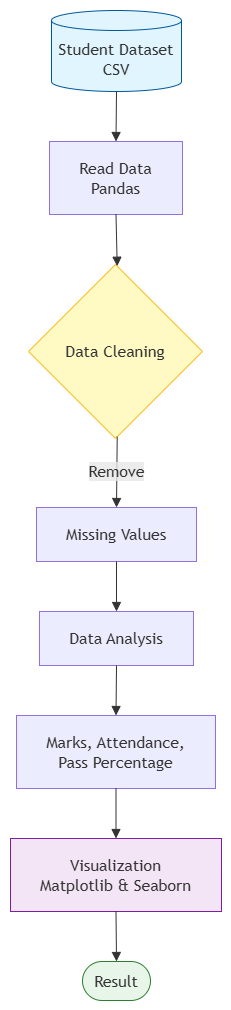

The diagram above was exported from draw.io. Its source (the exported page's mxGraphModel, read from the mxfile embedded in the PNG):
<mxGraphModel dx="2435" dy="1992" grid="1" gridSize="10" guides="1" tooltips="1" connect="1" arrows="1" fold="1" page="1" pageScale="1" pageWidth="850" pageHeight="1100" math="0" shadow="0">
  <root>
    <mxCell id="0" />
    <mxCell id="1" parent="0" />
    <UserObject label="" mermaidData="{&#10;  &quot;data&quot;: &quot;flowchart TD\n  A[(Student Dataset&lt;br/&gt;CSV)] --&gt; B[Read Data&lt;br/&gt;Pandas]\n  B --&gt; C{Data Cleaning}\n  C --&gt;|Remove| D[Missing Values]\n  D --&gt; E[Data Analysis]\n  E --&gt; F[Marks, Attendance,&lt;br/&gt;Pass Percentage]\n  F --&gt; G[Visualization&lt;br/&gt;Matplotlib &amp; Seaborn]\n  G --&gt; H([Result])\n\n  style A fill:#e1f5fe,stroke:#01579b\n  style H fill:#e8f5e9,stroke:#2e7d32\n  style C fill:#fff9c4,stroke:#fbc02d\n  style G fill:#f3e5f5,stroke:#7b1fa2&quot;,&#10;  &quot;config&quot;: null&#10;}" id="17">
      <mxCell connectable="0" parent="1" style="group;transparentBounds=1;editIcon=1;lockedGroup=0;groupPadding=10;" vertex="1">
        <mxGeometry as="geometry" />
      </mxCell>
    </UserObject>
    <UserObject label="Student Dataset&#10;CSV" mermaidId="n:A" mermaidBaseStyle="html=1;shape=cylinder3;boundedLbl=1;backgroundOutline=1;size=10;strokeWidth=1;whiteSpace=wrap;fillColor=#e1f5fe;strokeColor=#01579b;fontColor=light-dark(#333333,#cccccc);fontFamily=Trebuchet MS,Verdana,Arial,sans-serif;fontSize=16;" mermaidBaseValue="Student Dataset&#10;CSV" id="2">
      <mxCell parent="17" style="html=1;shape=cylinder3;boundedLbl=1;backgroundOutline=1;size=10;strokeWidth=1;whiteSpace=wrap;fillColor=#e1f5fe;strokeColor=#01579b;fontColor=light-dark(#333333,#cccccc);fontFamily=Trebuchet MS,Verdana,Arial,sans-serif;fontSize=16;" vertex="1">
        <mxGeometry height="81" width="130" x="49" y="8" as="geometry" />
      </mxCell>
    </UserObject>
    <UserObject label="Read Data&#10;Pandas" mermaidId="n:B" mermaidBaseStyle="html=1;whiteSpace=wrap;strokeWidth=1;fillColor=light-dark(#ECECFF,#1f2020);strokeColor=light-dark(#9370DB,#cccccc);fontColor=light-dark(#333333,#cccccc);fontFamily=Trebuchet MS,Verdana,Arial,sans-serif;fontSize=16;" mermaidBaseValue="Read Data&#10;Pandas" id="3">
      <mxCell parent="17" style="html=1;whiteSpace=wrap;strokeWidth=1;fillColor=light-dark(#ECECFF,#1f2020);strokeColor=light-dark(#9370DB,#cccccc);fontColor=light-dark(#333333,#cccccc);fontFamily=Trebuchet MS,Verdana,Arial,sans-serif;fontSize=16;" vertex="1">
        <mxGeometry height="73" width="133" x="47" y="139" as="geometry" />
      </mxCell>
    </UserObject>
    <UserObject label="Data Cleaning" mermaidId="n:C" mermaidBaseStyle="rhombus;html=1;strokeWidth=1;whiteSpace=wrap;fillColor=#fff9c4;strokeColor=#fbc02d;fontColor=light-dark(#333333,#cccccc);fontFamily=Trebuchet MS,Verdana,Arial,sans-serif;fontSize=16;" mermaidBaseValue="Data Cleaning" id="4">
      <mxCell parent="17" style="rhombus;html=1;strokeWidth=1;whiteSpace=wrap;fillColor=#fff9c4;strokeColor=#fbc02d;fontColor=light-dark(#333333,#cccccc);fontFamily=Trebuchet MS,Verdana,Arial,sans-serif;fontSize=16;" vertex="1">
        <mxGeometry height="174" width="174" x="26" y="262" as="geometry" />
      </mxCell>
    </UserObject>
    <UserObject label="Missing Values" mermaidId="n:D" mermaidBaseStyle="html=1;whiteSpace=wrap;strokeWidth=1;fillColor=light-dark(#ECECFF,#1f2020);strokeColor=light-dark(#9370DB,#cccccc);fontColor=light-dark(#333333,#cccccc);fontFamily=Trebuchet MS,Verdana,Arial,sans-serif;fontSize=16;" mermaidBaseValue="Missing Values" id="5">
      <mxCell parent="17" style="html=1;whiteSpace=wrap;strokeWidth=1;fillColor=light-dark(#ECECFF,#1f2020);strokeColor=light-dark(#9370DB,#cccccc);fontColor=light-dark(#333333,#cccccc);fontFamily=Trebuchet MS,Verdana,Arial,sans-serif;fontSize=16;" vertex="1">
        <mxGeometry height="54" width="160" x="34" y="505" as="geometry" />
      </mxCell>
    </UserObject>
    <UserObject label="Data Analysis" mermaidId="n:E" mermaidBaseStyle="html=1;whiteSpace=wrap;strokeWidth=1;fillColor=light-dark(#ECECFF,#1f2020);strokeColor=light-dark(#9370DB,#cccccc);fontColor=light-dark(#333333,#cccccc);fontFamily=Trebuchet MS,Verdana,Arial,sans-serif;fontSize=16;" mermaidBaseValue="Data Analysis" id="6">
      <mxCell parent="17" style="html=1;whiteSpace=wrap;strokeWidth=1;fillColor=light-dark(#ECECFF,#1f2020);strokeColor=light-dark(#9370DB,#cccccc);fontColor=light-dark(#333333,#cccccc);fontFamily=Trebuchet MS,Verdana,Arial,sans-serif;fontSize=16;" vertex="1">
        <mxGeometry height="54" width="154" x="37" y="609" as="geometry" />
      </mxCell>
    </UserObject>
    <UserObject label="Marks, Attendance,&#10;Pass Percentage" mermaidId="n:F" mermaidBaseStyle="html=1;whiteSpace=wrap;strokeWidth=1;fillColor=light-dark(#ECECFF,#1f2020);strokeColor=light-dark(#9370DB,#cccccc);fontColor=light-dark(#333333,#cccccc);fontFamily=Trebuchet MS,Verdana,Arial,sans-serif;fontSize=16;" mermaidBaseValue="Marks, Attendance,&#10;Pass Percentage" id="7">
      <mxCell parent="17" style="html=1;whiteSpace=wrap;strokeWidth=1;fillColor=light-dark(#ECECFF,#1f2020);strokeColor=light-dark(#9370DB,#cccccc);fontColor=light-dark(#333333,#cccccc);fontFamily=Trebuchet MS,Verdana,Arial,sans-serif;fontSize=16;" vertex="1">
        <mxGeometry height="73" width="199" x="14" y="713" as="geometry" />
      </mxCell>
    </UserObject>
    <UserObject label="Visualization&#10;Matplotlib &amp; Seaborn" mermaidId="n:G" mermaidBaseStyle="html=1;whiteSpace=wrap;strokeWidth=1;fillColor=#f3e5f5;strokeColor=#7b1fa2;fontColor=light-dark(#333333,#cccccc);fontFamily=Trebuchet MS,Verdana,Arial,sans-serif;fontSize=16;" mermaidBaseValue="Visualization&#10;Matplotlib &amp; Seaborn" id="8">
      <mxCell parent="17" style="html=1;whiteSpace=wrap;strokeWidth=1;fillColor=#f3e5f5;strokeColor=#7b1fa2;fontColor=light-dark(#333333,#cccccc);fontFamily=Trebuchet MS,Verdana,Arial,sans-serif;fontSize=16;" vertex="1">
        <mxGeometry height="73" width="211" x="8" y="836" as="geometry" />
      </mxCell>
    </UserObject>
    <UserObject label="Result" mermaidId="n:H" mermaidBaseStyle="html=1;rounded=1;whiteSpace=wrap;arcSize=50;strokeWidth=1;fillColor=#e8f5e9;strokeColor=#2e7d32;fontColor=light-dark(#333333,#cccccc);fontFamily=Trebuchet MS,Verdana,Arial,sans-serif;fontSize=16;" mermaidBaseValue="Result" id="9">
      <mxCell parent="17" style="html=1;rounded=1;whiteSpace=wrap;arcSize=50;strokeWidth=1;fillColor=#e8f5e9;strokeColor=#2e7d32;fontColor=light-dark(#333333,#cccccc);fontFamily=Trebuchet MS,Verdana,Arial,sans-serif;fontSize=16;" vertex="1">
        <mxGeometry height="39" width="68" x="80" y="959" as="geometry" />
      </mxCell>
    </UserObject>
    <UserObject label="" mermaidId="e:A-&gt;B#0" mermaidBaseStyle="curved=1;startArrow=none;endArrow=block;endSize=7;strokeColor=light-dark(#333333,#cccccc);exitX=0.5;exitY=1;entryX=0.5;entryY=0;" mermaidBaseValue="" id="10">
      <mxCell edge="1" parent="17" source="2" style="curved=1;startArrow=none;endArrow=block;endSize=7;strokeColor=light-dark(#333333,#cccccc);exitX=0.5;exitY=1;entryX=0.5;entryY=0;" target="3">
        <mxGeometry relative="1" as="geometry">
          <Array as="points" />
        </mxGeometry>
      </mxCell>
    </UserObject>
    <UserObject label="" mermaidId="e:B-&gt;C#0" mermaidBaseStyle="curved=1;startArrow=none;endArrow=block;endSize=7;strokeColor=light-dark(#333333,#cccccc);exitX=0.5;exitY=1;entryX=0.51;entryY=0;" mermaidBaseValue="" id="11">
      <mxCell edge="1" parent="17" source="3" style="curved=1;startArrow=none;endArrow=block;endSize=7;strokeColor=light-dark(#333333,#cccccc);exitX=0.5;exitY=1;entryX=0.51;entryY=0;" target="4">
        <mxGeometry relative="1" as="geometry">
          <Array as="points" />
        </mxGeometry>
      </mxCell>
    </UserObject>
    <UserObject label="Remove" mermaidId="e:C-&gt;D#0" mermaidBaseStyle="curved=1;startArrow=none;endArrow=block;endSize=7;strokeColor=light-dark(#333333,#cccccc);html=1;fontSize=16;labelBackgroundColor=light-dark(#E8E8E88D,#2a2a2a8D);fontFamily=Trebuchet MS,Verdana,Arial,sans-serif;fontColor=light-dark(#333333,#cccccc);exitX=0.51;exitY=1;entryX=0.5;entryY=0;" mermaidBaseValue="Remove" id="12">
      <mxCell edge="1" parent="17" source="4" style="curved=1;startArrow=none;endArrow=block;endSize=7;strokeColor=light-dark(#333333,#cccccc);html=1;fontSize=16;labelBackgroundColor=light-dark(#E8E8E88D,#2a2a2a8D);fontFamily=Trebuchet MS,Verdana,Arial,sans-serif;fontColor=light-dark(#333333,#cccccc);exitX=0.51;exitY=1;entryX=0.5;entryY=0;" target="5">
        <mxGeometry relative="1" as="geometry">
          <Array as="points" />
        </mxGeometry>
      </mxCell>
    </UserObject>
    <UserObject label="" mermaidId="e:D-&gt;E#0" mermaidBaseStyle="curved=1;startArrow=none;endArrow=block;endSize=7;strokeColor=light-dark(#333333,#cccccc);exitX=0.5;exitY=1;entryX=0.5;entryY=0;" mermaidBaseValue="" id="13">
      <mxCell edge="1" parent="17" source="5" style="curved=1;startArrow=none;endArrow=block;endSize=7;strokeColor=light-dark(#333333,#cccccc);exitX=0.5;exitY=1;entryX=0.5;entryY=0;" target="6">
        <mxGeometry relative="1" as="geometry">
          <Array as="points" />
        </mxGeometry>
      </mxCell>
    </UserObject>
    <UserObject label="" mermaidId="e:E-&gt;F#0" mermaidBaseStyle="curved=1;startArrow=none;endArrow=block;endSize=7;strokeColor=light-dark(#333333,#cccccc);exitX=0.5;exitY=1;entryX=0.5;entryY=0;" mermaidBaseValue="" id="14">
      <mxCell edge="1" parent="17" source="6" style="curved=1;startArrow=none;endArrow=block;endSize=7;strokeColor=light-dark(#333333,#cccccc);exitX=0.5;exitY=1;entryX=0.5;entryY=0;" target="7">
        <mxGeometry relative="1" as="geometry">
          <Array as="points" />
        </mxGeometry>
      </mxCell>
    </UserObject>
    <UserObject label="" mermaidId="e:F-&gt;G#0" mermaidBaseStyle="curved=1;startArrow=none;endArrow=block;endSize=7;strokeColor=light-dark(#333333,#cccccc);exitX=0.5;exitY=1;entryX=0.5;entryY=0;" mermaidBaseValue="" id="15">
      <mxCell edge="1" parent="17" source="7" style="curved=1;startArrow=none;endArrow=block;endSize=7;strokeColor=light-dark(#333333,#cccccc);exitX=0.5;exitY=1;entryX=0.5;entryY=0;" target="8">
        <mxGeometry relative="1" as="geometry">
          <Array as="points" />
        </mxGeometry>
      </mxCell>
    </UserObject>
    <UserObject label="" mermaidId="e:G-&gt;H#0" mermaidBaseStyle="curved=1;startArrow=none;endArrow=block;endSize=7;strokeColor=light-dark(#333333,#cccccc);exitX=0.5;exitY=1;entryX=0.5;entryY=0;" mermaidBaseValue="" id="16">
      <mxCell edge="1" parent="17" source="8" style="curved=1;startArrow=none;endArrow=block;endSize=7;strokeColor=light-dark(#333333,#cccccc);exitX=0.5;exitY=1;entryX=0.5;entryY=0;" target="9">
        <mxGeometry relative="1" as="geometry">
          <Array as="points" />
        </mxGeometry>
      </mxCell>
    </UserObject>
  </root>
</mxGraphModel>